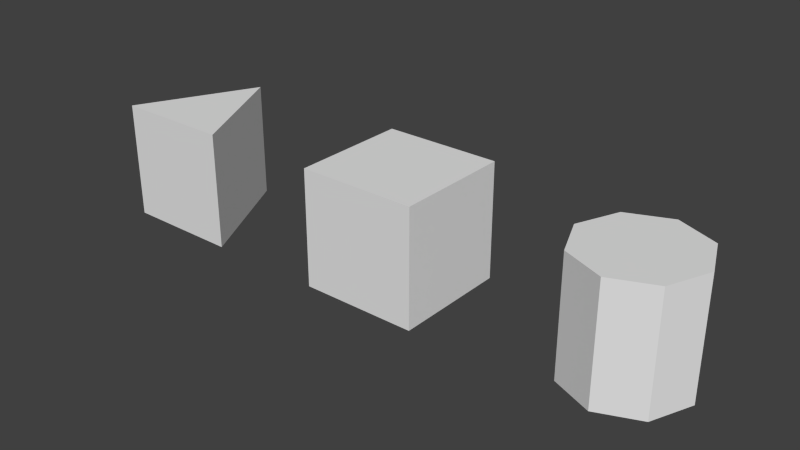 # Source: Tests.blend  (saved by Blender 2.56.0; exported with 4.5.12 LTS)
import bpy
from mathutils import Matrix  # noqa: F401  (used for matrix-valued properties, if any)

bpy.ops.wm.read_factory_settings(use_empty=True)
scene = bpy.context.scene
scene.name = 'Scene'

# ---- collections
col_collection_1 = bpy.data.collections.new('Collection 1'); scene.collection.children.link(col_collection_1)

# ---- materials (node trees are filled in below, after node groups)
mat_material = bpy.data.materials.new('Material')
mat_material.alpha_threshold = 0.0
mat_material.use_transparent_shadow = False
mat_material.roughness = 0.5
mat_material.line_color = (0.0, 0.0, 0.0, 1.0)

# ---- material node trees

# ---- world
world_world = bpy.data.worlds.new('World'); scene.world = world_world
world_world.color = (0.05088, 0.05088, 0.05088)
world_world.use_sun_shadow = False
world_world.sun_shadow_jitter_overblur = 0.0
world_world.cycles.sampling_method = 'MANUAL'
world_world.cycles.sample_map_resolution = 256

# ---- meshes
me_cylinder = bpy.data.meshes.new('Cylinder')
me_cylinder.from_pydata([(0.0, 1.0, -1.0), (0.7071, 0.7071, -1.0), (1.0, -4.371e-08, -1.0), (0.7071, -0.7071, -1.0), (-8.742e-08, -1.0, -1.0), (-0.7071, -0.7071, -1.0), (-1.0, 1.192e-08, -1.0), (-0.7071, 0.7071, -1.0), (-3.02e-07, 1.0, 1.0), (0.7071, 0.7071, 1.0), (1.0, 6.159e-07, 1.0), (0.7071, -0.7071, 1.0), (-2.385e-08, -1.0, 1.0), (-0.7071, -0.7071, 1.0), (-1.0, 6.636e-07, 1.0), (-0.7071, 0.7071, 1.0), (0.0, 0.0, -1.0), (0.0, 0.0, 1.0)], [], [(16, 0, 1), (17, 9, 8), (16, 1, 2), (17, 10, 9), (16, 2, 3), (17, 11, 10), (16, 3, 4), (17, 12, 11), (16, 4, 5), (17, 13, 12), (16, 5, 6), (17, 14, 13), (16, 6, 7), (17, 15, 14), (7, 0, 16), (17, 8, 15), (0, 8, 9, 1), (1, 9, 10, 2), (2, 10, 11, 3), (3, 11, 12, 4), (4, 12, 13, 5), (5, 13, 14, 6), (6, 14, 15, 7), (8, 0, 7, 15)])
me_cylinder.use_remesh_preserve_volume = False
me_cylinder.use_remesh_preserve_attributes = False
me_cylinder.use_mirror_vertex_groups = False
me_cylinder.update()
me_cube_001 = bpy.data.meshes.new('Cube.001')
me_cube_001.from_pydata([(1.0, 1.0, -1.0), (1.0, -1.0, -1.0), (-1.0, -1.0, -1.0), (-1.0, 1.0, -1.0), (1.0, 1.0, 1.0), (1.0, -1.0, 1.0), (-1.0, -1.0, 1.0), (-1.0, 1.0, 1.0)], [], [(0, 1, 2, 3), (4, 7, 6, 5), (0, 4, 5, 1), (1, 5, 6, 2), (2, 6, 7, 3), (4, 0, 3, 7)])
me_cube_001.use_remesh_preserve_volume = False
me_cube_001.use_remesh_preserve_attributes = False
me_cube_001.use_mirror_vertex_groups = False
me_cube_001.update()
me_cube = bpy.data.meshes.new('Cube')
me_cube.from_pydata([(1.788e-07, 1.0, -1.0), (1.0, -1.0, -1.0), (-1.0, -1.0, -1.0), (2.682e-07, 1.0, 1.0), (1.0, -1.0, 1.0), (-1.0, -1.0, 1.0)], [], [(0, 1, 2), (3, 5, 4), (0, 3, 4, 1), (1, 4, 5, 2), (3, 0, 2, 5)])
me_cube.materials.append(mat_material)
me_cube.use_remesh_preserve_volume = False
me_cube.use_remesh_preserve_attributes = False
me_cube.use_mirror_vertex_groups = False
me_cube.update()

# ---- objects
ob_weakref = bpy.data.objects.new('weakref', me_cylinder)
ob_testrunner = bpy.data.objects.new('testRunner', None)
ob_pt_2 = bpy.data.objects.new('pt.2', me_cube_001)
ob_pt_1 = bpy.data.objects.new('pt.1', me_cube)

# ---- transforms, parenting, visibility, modifiers, constraints
ob_weakref.location = (4.0, 0.0, 0.0)
ob_weakref.lock_rotations_4d = False
ob_weakref.empty_display_type = 'ARROWS'
ob_weakref.show_name = True
ob_weakref.lineart.crease_threshold = 0.0
ob_testrunner.location = (0.0, 4.0, 0.0)
ob_testrunner.empty_display_type = 'ARROWS'
ob_testrunner.empty_image_offset = (0.0, 0.0)
ob_testrunner.show_name = True
ob_testrunner.lineart.crease_threshold = 0.0
ob_pt_2.location = (0.0, 0.0, 0.0)
ob_pt_2.empty_display_type = 'ARROWS'
ob_pt_2.show_name = True
ob_pt_2.lineart.crease_threshold = 0.0
ob_pt_1.location = (-4.0, 0.0, 0.0)
ob_pt_1.lock_rotations_4d = False
ob_pt_1.empty_display_type = 'ARROWS'
ob_pt_1.show_name = True
ob_pt_1.lineart.crease_threshold = 0.0

# ---- collection membership
col_collection_1.objects.link(ob_weakref)
col_collection_1.objects.link(ob_testrunner)
col_collection_1.objects.link(ob_pt_2)
col_collection_1.objects.link(ob_pt_1)

# ---- scene / render settings (as saved in the file)
scene.frame_start = 1; scene.frame_end = 250; scene.frame_set(1)
scene.render.engine = 'BLENDER_EEVEE_NEXT'
scene.render.image_settings.color_mode = 'RGB'
scene.render.image_settings.compression = 90
scene.render.resolution_percentage = 50
scene.render.dither_intensity = 0.0
scene.render.bake_margin = 2
scene.render.bake_bias = 0.0
scene.cycles.use_denoising = False
scene.cycles.samples = 10
scene.cycles.sampling_pattern = 'TABULATED_SOBOL'
scene.cycles.light_sampling_threshold = 0.0
scene.cycles.use_adaptive_sampling = False
scene.cycles.use_light_tree = False
scene.cycles.blur_glossy = 0.0
scene.cycles.volume_bounces = 1
scene.cycles.pixel_filter_type = 'GAUSSIAN'
scene.cycles.sample_clamp_indirect = 0.0
scene.view_settings.view_transform = 'Standard'
bpy.context.view_layer.update()

# ---- added for rendering (the .blend has no active camera and no usable light): camera, sun
cam_auto = bpy.data.cameras.new('AutoCamera')
cam_auto.lens = 50.0
cam_auto.sensor_width = 36.0
cam_auto.clip_end = 1000.0
ob_auto_camera = bpy.data.objects.new('AutoCamera', cam_auto)
scene.collection.objects.link(ob_auto_camera)
ob_auto_camera.location = (9.61522, -11.5383, 7.69217)
ob_auto_camera.rotation_euler = (1.09748, -7.21219e-08, 0.694738)
scene.camera = ob_auto_camera
light_auto_sun = bpy.data.lights.new('AutoSun', 'SUN')
light_auto_sun.energy = 3.0
light_auto_sun.angle = 0.0523599
ob_auto_sun = bpy.data.objects.new('AutoSun', light_auto_sun)
scene.collection.objects.link(ob_auto_sun)
ob_auto_sun.rotation_euler = (0.872665, 0.174533, 0.523599)
bpy.context.view_layer.update()
